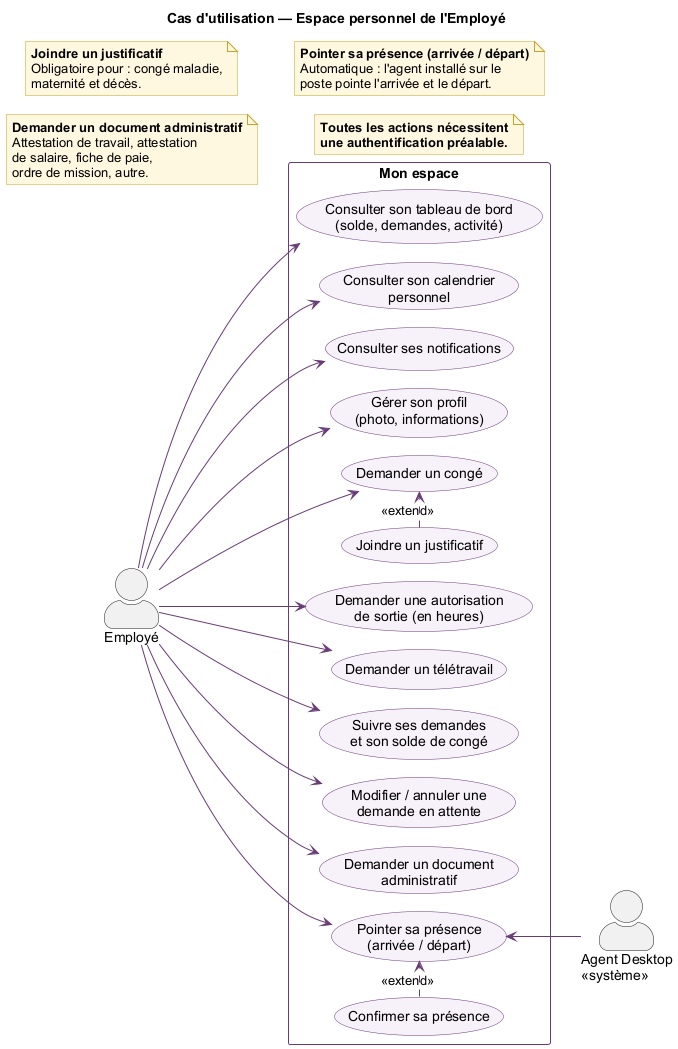

The diagram above was rendered by PlantUML. Its source (embedded in the PNG):
@startuml
!pragma layout smetana
skinparam shadowing false
skinparam defaultFontName Arial
skinparam actorStyle awesome
skinparam packageStyle rectangle
skinparam ArrowColor #683B77
skinparam usecase {
  BackgroundColor #F7F1FA
  BorderColor #683B77
}
skinparam rectangle {
  BorderColor #683B77
}
skinparam note {
  BackgroundColor #FFF8E1
  BorderColor #C9A227
}
left to right direction

title Cas d'utilisation — Espace personnel de l'Employé

actor "Employé" as EMP
actor "Agent Desktop\n<<système>>" as AGENT

rectangle "Mon espace" {
  usecase "Consulter son tableau de bord\n(solde, demandes, activité)" as UC1
  usecase "Consulter son calendrier\npersonnel" as UC2
  usecase "Consulter ses notifications" as UC3
  usecase "Gérer son profil\n(photo, informations)" as UC4

  usecase "Demander un congé" as UC5
  usecase "Joindre un justificatif" as UC6
  usecase "Demander une autorisation\nde sortie (en heures)" as UC7
  usecase "Demander un télétravail" as UC8
  usecase "Suivre ses demandes\net son solde de congé" as UC9
  usecase "Modifier / annuler une\ndemande en attente" as UC10

  usecase "Demander un document\nadministratif" as UC11

  usecase "Pointer sa présence\n(arrivée / départ)" as UC12
  usecase "Confirmer sa présence" as UC13
}

EMP --> UC1
EMP --> UC2
EMP --> UC3
EMP --> UC4
EMP --> UC5
EMP --> UC7
EMP --> UC8
EMP --> UC9
EMP --> UC10
EMP --> UC11
EMP --> UC12

UC6 .> UC5 : <<extend>>
UC13 .> UC12 : <<extend>>
UC12 <-- AGENT

note as N_UC6
  <b>Joindre un justificatif</b>
  Obligatoire pour : congé maladie,
  maternité et décès.
end note

note as N_UC11
  <b>Demander un document administratif</b>
  Attestation de travail, attestation
  de salaire, fiche de paie,
  ordre de mission, autre.
end note

note as N_UC12
  <b>Pointer sa présence (arrivée / départ)</b>
  Automatique : l'agent installé sur le
  poste pointe l'arrivée et le départ.
end note

note as N1
  <b>Toutes les actions nécessitent</b>
  <b>une authentification préalable.</b>
end note

@enduml